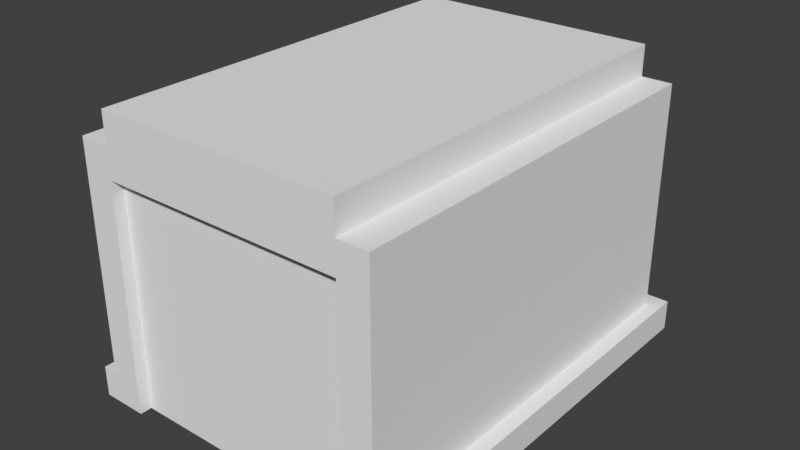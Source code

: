 # Source: Hangar.blend  (saved by Blender 2.77.0; exported with 4.5.12 LTS)
import bpy
from mathutils import Matrix  # noqa: F401  (used for matrix-valued properties, if any)

bpy.ops.wm.read_factory_settings(use_empty=True)
scene = bpy.context.scene
scene.name = 'Scene'

# ---- collections
col_collection_1 = bpy.data.collections.new('Collection 1'); scene.collection.children.link(col_collection_1)

# ---- materials (node trees are filled in below, after node groups)
mat_material = bpy.data.materials.new('Material')
mat_material.alpha_threshold = 0.0
mat_material.roughness = 0.5
mat_material.line_color = (0.0, 0.0, 0.0, 1.0)

# ---- material node trees

# ---- world
world_world = bpy.data.worlds.new('World'); scene.world = world_world
world_world.color = (0.05088, 0.05088, 0.05088)
world_world.use_sun_shadow = False
world_world.sun_shadow_jitter_overblur = 0.0
world_world.cycles.sampling_method = 'MANUAL'

# ---- meshes
me_cube_001 = bpy.data.meshes.new('Cube.001')
me_cube_001.from_pydata([(-8.0, -13.0, 0.0), (-8.0, -13.0, 15.0), (-8.0, -12.0, 0.0), (-8.0, -12.0, 15.0), (9.0, -13.0, 0.0), (9.0, -13.0, 15.0), (9.0, -12.0, 0.0), (9.0, -12.0, 15.0)], [], [(1, 3, 2, 0), (3, 7, 6, 2), (7, 5, 4, 6), (5, 1, 0, 4), (0, 2, 6, 4), (5, 7, 3, 1)])
me_cube_001.use_remesh_preserve_volume = False
me_cube_001.use_remesh_preserve_attributes = False
me_cube_001.use_mirror_vertex_groups = False
me_cube_001.update()
me_cube = bpy.data.meshes.new('Cube')
me_cube.from_pydata([(-7.756, 11.24, 0.0), (-9.756, 11.24, 0.0), (-9.756, 13.24, 0.0), (-7.756, 13.24, 0.0), (-7.756, 11.24, 2.0), (-9.756, 11.24, 2.0), (-9.756, 13.24, 2.0), (-7.756, 13.24, 2.0), (-7.756, 11.24, 2.0), (-9.756, 11.24, 2.0), (-7.756, 13.24, 2.0), (-9.756, 13.24, 2.0), (-7.756, 11.24, 15.0), (-9.756, 11.24, 15.0), (-7.756, 13.24, 15.0), (-9.756, 13.24, 15.0), (-7.756, 11.24, 17.0), (-9.756, 11.24, 17.0), (-7.756, 13.24, 17.0), (-9.756, 13.24, 17.0), (8.244, 11.24, 9.537e-07), (8.244, 13.24, 9.537e-07), (8.244, 11.24, 2.0), (8.244, 13.24, 2.0), (8.244, 11.24, 2.0), (8.244, 13.24, 2.0), (8.244, 11.24, 15.0), (8.244, 13.24, 15.0), (8.244, 11.24, 17.0), (8.244, 13.24, 17.0), (10.24, 11.24, 9.537e-07), (10.24, 13.24, 9.537e-07), (10.24, 11.24, 2.0), (10.24, 13.24, 2.0), (10.24, 11.24, 2.0), (10.24, 13.24, 2.0), (10.24, 11.24, 15.0), (10.24, 13.24, 15.0), (10.24, 11.24, 17.0), (10.24, 13.24, 17.0), (-7.756, -13.76, -4.768e-07), (-9.756, -13.76, -4.768e-07), (-7.756, -13.76, 2.0), (-9.756, -13.76, 2.0), (-7.756, -13.76, 2.0), (-9.756, -13.76, 2.0), (-7.756, -13.76, 15.0), (-9.756, -13.76, 15.0), (-7.756, -13.76, 17.0), (-9.756, -13.76, 17.0), (8.244, -13.76, 4.768e-07), (8.244, -13.76, 2.0), (8.244, -13.76, 15.0), (8.244, -13.76, 2.0), (8.244, -13.76, 17.0), (10.24, -13.76, 4.768e-07), (10.24, -13.76, 2.0), (10.24, -13.76, 15.0), (10.24, -13.76, 2.0), (10.24, -13.76, 17.0), (11.24, -13.76, 2.0), (11.24, 11.24, 2.0), (11.24, 11.24, 9.537e-07), (11.24, 13.24, 9.537e-07), (11.24, 13.24, 2.0), (11.24, -13.76, 4.768e-07), (-10.76, 11.24, -4.768e-07), (-10.76, 13.24, -4.768e-07), (-10.76, 11.24, 2.0), (-10.76, 13.24, 2.0), (-10.76, -13.76, -9.537e-07), (-10.76, -13.76, 2.0), (-9.756, 14.24, 0.0), (-7.756, 14.24, 0.0), (-9.756, 14.24, 2.0), (-7.756, 14.24, 2.0), (8.244, 14.24, 9.537e-07), (8.244, 14.24, 2.0), (10.24, 14.24, 9.537e-07), (10.24, 14.24, 2.0), (11.24, 14.24, 9.537e-07), (11.24, 14.24, 2.0), (-10.76, 14.24, -4.768e-07), (-10.76, 14.24, 2.0), (-7.756, 11.24, 19.0), (-7.756, 13.24, 19.0), (8.244, 11.24, 19.0), (8.244, 13.24, 19.0), (8.244, -13.76, 19.0), (-7.756, -13.76, 19.0)], [], [(0, 1, 2, 3), (7, 6, 11, 10), (34, 36, 57, 58), (2, 1, 66, 67), (64, 63, 80, 81), (21, 3, 73, 76), (12, 26, 52, 46), (4, 7, 10, 8), (6, 5, 9, 11), (5, 4, 8, 9), (15, 13, 17, 19), (11, 9, 13, 15), (38, 28, 54, 59), (10, 11, 15, 14), (16, 18, 19, 17), (8, 12, 46, 44), (14, 15, 19, 18), (8, 10, 25, 24), (29, 28, 38, 39), (17, 13, 47, 49), (24, 25, 35, 34), (10, 14, 27, 25), (14, 18, 29, 27), (0, 3, 21, 20), (12, 8, 24, 26), (28, 29, 87, 86), (4, 0, 20, 22), (7, 4, 22, 23), (55, 30, 62, 65), (34, 35, 37, 36), (36, 37, 39, 38), (2, 67, 82, 72), (32, 22, 51, 56), (25, 27, 37, 35), (23, 22, 32, 33), (27, 29, 39, 37), (20, 21, 31, 30), (0, 4, 42, 40), (40, 42, 43, 41), (48, 46, 52, 54), (45, 44, 46, 47), (47, 46, 48, 49), (51, 50, 55, 56), (54, 52, 57, 59), (52, 53, 58, 57), (13, 9, 45, 47), (1, 41, 70, 66), (9, 8, 44, 45), (16, 48, 89, 84), (32, 56, 60, 61), (36, 38, 59, 57), (16, 17, 49, 48), (26, 24, 53, 52), (1, 0, 40, 41), (22, 20, 50, 51), (24, 34, 58, 53), (4, 5, 43, 42), (20, 30, 55, 50), (61, 62, 63, 64), (62, 61, 60, 65), (69, 6, 74, 83), (30, 31, 63, 62), (56, 55, 65, 60), (33, 32, 61, 64), (66, 68, 69, 67), (68, 66, 70, 71), (43, 5, 68, 71), (41, 43, 71, 70), (5, 6, 69, 68), (7, 23, 77, 75), (72, 74, 75, 73), (73, 75, 77, 76), (76, 77, 79, 78), (78, 79, 81, 80), (74, 72, 82, 83), (33, 64, 81, 79), (23, 33, 79, 77), (67, 69, 83, 82), (6, 7, 75, 74), (63, 31, 78, 80), (3, 2, 72, 73), (31, 21, 76, 78), (85, 84, 86, 87), (86, 84, 89, 88), (29, 18, 85, 87), (18, 16, 84, 85), (54, 28, 86, 88), (48, 54, 88, 89)])
me_cube.materials.append(mat_material)
me_cube.use_remesh_preserve_volume = False
me_cube.use_remesh_preserve_attributes = False
me_cube.use_mirror_vertex_groups = False
me_cube.update()

# ---- objects
ob_door = bpy.data.objects.new('Door', me_cube_001)
ob_hanger = bpy.data.objects.new('Hanger', me_cube)

# ---- transforms, parenting, visibility, modifiers, constraints
ob_door.location = (0.0, 0.0, 0.0)
ob_door.lineart.crease_threshold = 0.0
ob_hanger.location = (0.0, 0.0, 0.0)
ob_hanger.lock_rotations_4d = False
ob_hanger.empty_display_type = 'ARROWS'
ob_hanger.lineart.crease_threshold = 0.0

# ---- collection membership
col_collection_1.objects.link(ob_door)
col_collection_1.objects.link(ob_hanger)

# ---- scene / render settings (as saved in the file)
scene.frame_start = 1; scene.frame_end = 250; scene.frame_set(1)
scene.render.engine = 'CYCLES'
scene.render.resolution_percentage = 50
scene.render.dither_intensity = 0.0
scene.cycles.use_denoising = False
scene.cycles.samples = 128
scene.cycles.sampling_pattern = 'TABULATED_SOBOL'
scene.cycles.light_sampling_threshold = 0.0
scene.cycles.use_adaptive_sampling = False
scene.cycles.use_light_tree = False
scene.cycles.blur_glossy = 0.0
scene.cycles.sample_clamp_indirect = 0.0
scene.view_settings.view_transform = 'Standard'
bpy.context.view_layer.update()

# ---- added for rendering (the .blend has no active camera and no usable light): camera, sun
cam_auto = bpy.data.cameras.new('AutoCamera')
cam_auto.lens = 50.0
cam_auto.sensor_width = 36.0
cam_auto.clip_end = 1000.0
ob_auto_camera = bpy.data.objects.new('AutoCamera', cam_auto)
scene.collection.objects.link(ob_auto_camera)
ob_auto_camera.location = (37.5873, -44.567, 39.3743)
ob_auto_camera.rotation_euler = (1.09748, -7.21219e-08, 0.694738)
scene.camera = ob_auto_camera
light_auto_sun = bpy.data.lights.new('AutoSun', 'SUN')
light_auto_sun.energy = 3.0
light_auto_sun.angle = 0.0523599
ob_auto_sun = bpy.data.objects.new('AutoSun', light_auto_sun)
scene.collection.objects.link(ob_auto_sun)
ob_auto_sun.rotation_euler = (0.872665, 0.174533, 0.523599)
bpy.context.view_layer.update()
